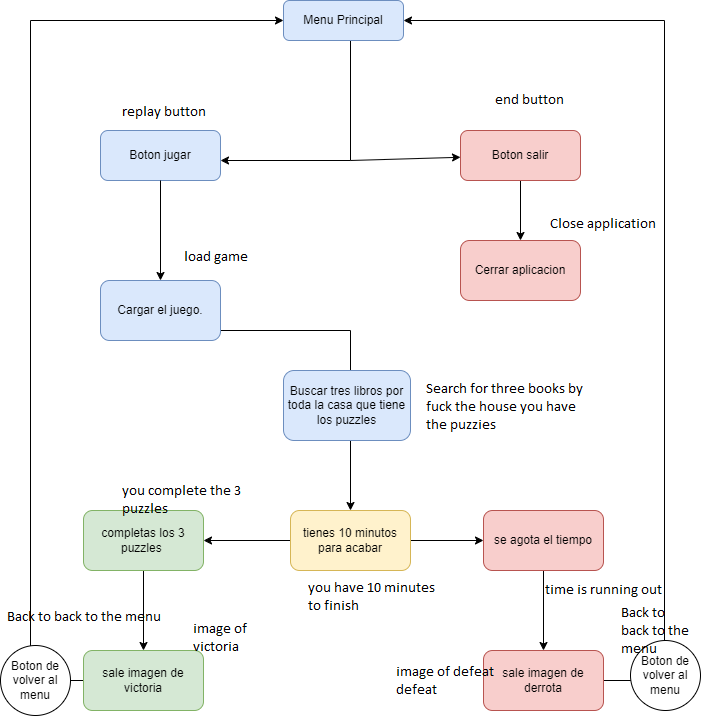

The diagram above was exported from draw.io. Its source (the exported page's mxGraphModel, read from the mxfile embedded in the PNG):
<mxGraphModel dx="2074" dy="1106" grid="1" gridSize="10" guides="1" tooltips="1" connect="1" arrows="1" fold="1" page="1" pageScale="1" pageWidth="827" pageHeight="1169" math="0" shadow="0">
  <root>
    <mxCell id="0" />
    <mxCell id="1" parent="0" />
    <mxCell id="KwujJDxo7-lQqMap-df8-3" value="" style="edgeStyle=orthogonalEdgeStyle;rounded=0;orthogonalLoop=1;jettySize=auto;html=1;" edge="1" parent="1" source="KwujJDxo7-lQqMap-df8-1" target="KwujJDxo7-lQqMap-df8-2">
      <mxGeometry relative="1" as="geometry">
        <Array as="points">
          <mxPoint x="400" y="220" />
        </Array>
      </mxGeometry>
    </mxCell>
    <mxCell id="KwujJDxo7-lQqMap-df8-1" value="Menu Principal" style="rounded=1;whiteSpace=wrap;html=1;fillColor=#dae8fc;strokeColor=#6c8ebf;" vertex="1" parent="1">
      <mxGeometry x="333" y="60" width="120" height="40" as="geometry" />
    </mxCell>
    <mxCell id="KwujJDxo7-lQqMap-df8-2" value="Boton jugar" style="whiteSpace=wrap;html=1;rounded=1;fillColor=#dae8fc;strokeColor=#6c8ebf;" vertex="1" parent="1">
      <mxGeometry x="150" y="190" width="120" height="50" as="geometry" />
    </mxCell>
    <mxCell id="KwujJDxo7-lQqMap-df8-7" value="" style="edgeStyle=orthogonalEdgeStyle;rounded=0;orthogonalLoop=1;jettySize=auto;html=1;" edge="1" parent="1" source="KwujJDxo7-lQqMap-df8-4" target="KwujJDxo7-lQqMap-df8-6">
      <mxGeometry relative="1" as="geometry">
        <Array as="points">
          <mxPoint x="400" y="390" />
          <mxPoint x="400" y="390" />
        </Array>
      </mxGeometry>
    </mxCell>
    <mxCell id="KwujJDxo7-lQqMap-df8-4" value="Cargar el juego." style="whiteSpace=wrap;html=1;rounded=1;fillColor=#dae8fc;strokeColor=#6c8ebf;" vertex="1" parent="1">
      <mxGeometry x="150" y="340" width="120" height="60" as="geometry" />
    </mxCell>
    <mxCell id="KwujJDxo7-lQqMap-df8-9" value="" style="edgeStyle=orthogonalEdgeStyle;rounded=0;orthogonalLoop=1;jettySize=auto;html=1;" edge="1" parent="1" source="KwujJDxo7-lQqMap-df8-6" target="KwujJDxo7-lQqMap-df8-8">
      <mxGeometry relative="1" as="geometry" />
    </mxCell>
    <mxCell id="KwujJDxo7-lQqMap-df8-17" value="" style="edgeStyle=orthogonalEdgeStyle;rounded=0;orthogonalLoop=1;jettySize=auto;html=1;" edge="1" parent="1" source="KwujJDxo7-lQqMap-df8-6" target="KwujJDxo7-lQqMap-df8-16">
      <mxGeometry relative="1" as="geometry" />
    </mxCell>
    <mxCell id="KwujJDxo7-lQqMap-df8-6" value="tienes 10 minutos para acabar" style="whiteSpace=wrap;html=1;rounded=1;fillColor=#fff2cc;strokeColor=#d6b656;" vertex="1" parent="1">
      <mxGeometry x="340" y="570" width="120" height="60" as="geometry" />
    </mxCell>
    <mxCell id="KwujJDxo7-lQqMap-df8-11" value="" style="edgeStyle=orthogonalEdgeStyle;rounded=0;orthogonalLoop=1;jettySize=auto;html=1;" edge="1" parent="1" source="KwujJDxo7-lQqMap-df8-8" target="KwujJDxo7-lQqMap-df8-10">
      <mxGeometry relative="1" as="geometry" />
    </mxCell>
    <mxCell id="KwujJDxo7-lQqMap-df8-8" value="se agota el tiempo" style="whiteSpace=wrap;html=1;rounded=1;fillColor=#f8cecc;strokeColor=#b85450;" vertex="1" parent="1">
      <mxGeometry x="533" y="570" width="120" height="60" as="geometry" />
    </mxCell>
    <mxCell id="KwujJDxo7-lQqMap-df8-12" style="edgeStyle=orthogonalEdgeStyle;rounded=0;orthogonalLoop=1;jettySize=auto;html=1;entryX=1;entryY=0.5;entryDx=0;entryDy=0;" edge="1" parent="1" source="KwujJDxo7-lQqMap-df8-10" target="KwujJDxo7-lQqMap-df8-1">
      <mxGeometry relative="1" as="geometry">
        <mxPoint x="713" y="70" as="targetPoint" />
        <Array as="points">
          <mxPoint x="714" y="740" />
          <mxPoint x="714" y="80" />
        </Array>
      </mxGeometry>
    </mxCell>
    <mxCell id="KwujJDxo7-lQqMap-df8-10" value="sale imagen de derrota" style="whiteSpace=wrap;html=1;rounded=1;fillColor=#f8cecc;strokeColor=#b85450;" vertex="1" parent="1">
      <mxGeometry x="533" y="710" width="120" height="60" as="geometry" />
    </mxCell>
    <mxCell id="KwujJDxo7-lQqMap-df8-21" value="" style="edgeStyle=orthogonalEdgeStyle;rounded=0;orthogonalLoop=1;jettySize=auto;html=1;" edge="1" parent="1" source="KwujJDxo7-lQqMap-df8-16" target="KwujJDxo7-lQqMap-df8-20">
      <mxGeometry relative="1" as="geometry" />
    </mxCell>
    <mxCell id="KwujJDxo7-lQqMap-df8-16" value="completas los 3 puzzles&amp;nbsp;" style="whiteSpace=wrap;html=1;rounded=1;fillColor=#d5e8d4;strokeColor=#82b366;" vertex="1" parent="1">
      <mxGeometry x="133" y="570" width="120" height="60" as="geometry" />
    </mxCell>
    <mxCell id="KwujJDxo7-lQqMap-df8-22" style="edgeStyle=orthogonalEdgeStyle;rounded=0;orthogonalLoop=1;jettySize=auto;html=1;exitX=0;exitY=0.5;exitDx=0;exitDy=0;entryX=0;entryY=0.5;entryDx=0;entryDy=0;" edge="1" parent="1" source="KwujJDxo7-lQqMap-df8-20" target="KwujJDxo7-lQqMap-df8-1">
      <mxGeometry relative="1" as="geometry">
        <Array as="points">
          <mxPoint x="80" y="740" />
          <mxPoint x="80" y="80" />
        </Array>
      </mxGeometry>
    </mxCell>
    <mxCell id="KwujJDxo7-lQqMap-df8-20" value="sale imagen de victoria" style="whiteSpace=wrap;html=1;rounded=1;fillColor=#d5e8d4;strokeColor=#82b366;" vertex="1" parent="1">
      <mxGeometry x="133" y="710" width="120" height="60" as="geometry" />
    </mxCell>
    <mxCell id="KwujJDxo7-lQqMap-df8-23" value="Boton de volver al menu" style="ellipse;whiteSpace=wrap;html=1;" vertex="1" parent="1">
      <mxGeometry x="680" y="700" width="70" height="70" as="geometry" />
    </mxCell>
    <mxCell id="KwujJDxo7-lQqMap-df8-24" value="Boton de volver al menu" style="ellipse;whiteSpace=wrap;html=1;" vertex="1" parent="1">
      <mxGeometry x="50" y="705" width="70" height="70" as="geometry" />
    </mxCell>
    <mxCell id="KwujJDxo7-lQqMap-df8-25" value="Buscar tres libros por toda la casa que tiene los puzzles" style="whiteSpace=wrap;html=1;rounded=1;fillColor=#dae8fc;strokeColor=#6c8ebf;" vertex="1" parent="1">
      <mxGeometry x="333" y="430" width="127" height="70" as="geometry" />
    </mxCell>
    <mxCell id="KwujJDxo7-lQqMap-df8-34" value="" style="edgeStyle=orthogonalEdgeStyle;rounded=0;orthogonalLoop=1;jettySize=auto;html=1;" edge="1" parent="1" source="KwujJDxo7-lQqMap-df8-31" target="KwujJDxo7-lQqMap-df8-33">
      <mxGeometry relative="1" as="geometry" />
    </mxCell>
    <mxCell id="KwujJDxo7-lQqMap-df8-31" value="Boton salir" style="whiteSpace=wrap;html=1;rounded=1;fillColor=#f8cecc;strokeColor=#b85450;" vertex="1" parent="1">
      <mxGeometry x="510" y="190" width="120" height="50" as="geometry" />
    </mxCell>
    <mxCell id="KwujJDxo7-lQqMap-df8-32" value="" style="endArrow=classic;html=1;rounded=0;" edge="1" parent="1" target="KwujJDxo7-lQqMap-df8-31">
      <mxGeometry width="50" height="50" relative="1" as="geometry">
        <mxPoint x="400" y="220" as="sourcePoint" />
        <mxPoint x="510" y="212.5" as="targetPoint" />
      </mxGeometry>
    </mxCell>
    <mxCell id="KwujJDxo7-lQqMap-df8-33" value="Cerrar aplicacion" style="whiteSpace=wrap;html=1;fillColor=#f8cecc;strokeColor=#b85450;rounded=1;" vertex="1" parent="1">
      <mxGeometry x="510" y="300" width="120" height="60" as="geometry" />
    </mxCell>
    <mxCell id="KwujJDxo7-lQqMap-df8-36" value="" style="endArrow=classic;html=1;rounded=0;exitX=0.5;exitY=1;exitDx=0;exitDy=0;entryX=0.5;entryY=0;entryDx=0;entryDy=0;" edge="1" parent="1" source="KwujJDxo7-lQqMap-df8-2" target="KwujJDxo7-lQqMap-df8-4">
      <mxGeometry width="50" height="50" relative="1" as="geometry">
        <mxPoint x="390" y="560" as="sourcePoint" />
        <mxPoint x="440" y="510" as="targetPoint" />
      </mxGeometry>
    </mxCell>
  </root>
</mxGraphModel>